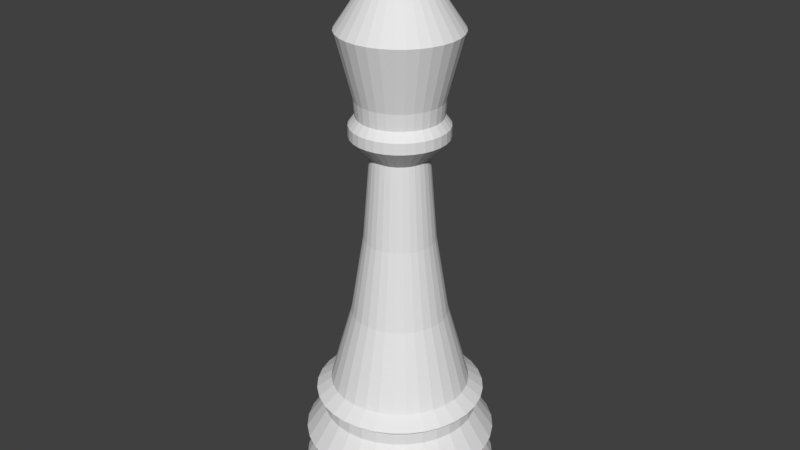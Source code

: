 # Source: whiteKing.blend  (saved by Blender 2.78.0; exported with 4.5.12 LTS)
import bpy
from mathutils import Matrix  # noqa: F401  (used for matrix-valued properties, if any)

bpy.ops.wm.read_factory_settings(use_empty=True)
scene = bpy.context.scene
scene.name = 'Scene'

# ---- collections
col_collection_1 = bpy.data.collections.new('Collection 1'); scene.collection.children.link(col_collection_1)

# ---- world
world_world = bpy.data.worlds.new('World'); scene.world = world_world
world_world.color = (0.05088, 0.05088, 0.05088)
world_world.use_sun_shadow = False
world_world.sun_shadow_jitter_overblur = 0.0
world_world.cycles.sampling_method = 'MANUAL'

# ---- meshes
me_cone_001 = bpy.data.meshes.new('Cone.001')
me_cone_001.from_pydata([(-2.118, 5.899, -2.186), (-1.923, 5.879, -2.186), (-1.735, 5.823, -2.186), (-1.562, 5.73, -2.186), (-1.411, 5.606, -2.186), (-1.286, 5.454, -2.186), (-1.194, 5.281, -2.186), (-1.137, 5.094, -2.186), (-1.118, 4.899, -2.186), (-2.118, 5.899, -1.893), (-1.137, 4.704, -2.186), (-1.194, 4.516, -2.186), (-1.286, 4.343, -2.186), (-1.411, 4.192, -2.186), (-1.562, 4.067, -2.186), (-1.735, 3.975, -2.186), (-1.923, 3.918, -2.186), (-2.118, 3.899, -2.186), (-2.313, 3.918, -2.186), (-2.5, 3.975, -2.186), (-2.673, 4.067, -2.186), (-2.825, 4.192, -2.186), (-2.949, 4.343, -2.186), (-3.042, 4.516, -2.186), (-3.098, 4.704, -2.186), (-3.118, 4.899, -2.186), (-3.098, 5.094, -2.186), (-3.042, 5.281, -2.186), (-2.949, 5.454, -2.186), (-2.825, 5.606, -2.186), (-2.673, 5.73, -2.186), (-2.5, 5.823, -2.186), (-2.313, 5.879, -2.186), (-1.923, 5.879, -1.893), (-1.735, 5.823, -1.893), (-1.562, 5.73, -1.893), (-1.411, 5.606, -1.893), (-1.286, 5.454, -1.893), (-1.194, 5.281, -1.893), (-1.137, 5.094, -1.893), (-1.118, 4.899, -1.893), (-1.137, 4.704, -1.893), (-1.194, 4.516, -1.893), (-1.286, 4.343, -1.893), (-1.411, 4.192, -1.893), (-1.562, 4.067, -1.893), (-1.735, 3.975, -1.893), (-1.923, 3.918, -1.893), (-2.118, 3.899, -1.893), (-2.313, 3.918, -1.893), (-2.5, 3.975, -1.893), (-2.673, 4.067, -1.893), (-2.825, 4.192, -1.893), (-2.949, 4.343, -1.893), (-3.042, 4.516, -1.893), (-3.098, 4.704, -1.893), (-3.118, 4.899, -1.893), (-3.098, 5.094, -1.893), (-3.042, 5.281, -1.893), (-2.949, 5.454, -1.893), (-2.825, 5.606, -1.893), (-2.673, 5.73, -1.893), (-2.5, 5.823, -1.893), (-2.313, 5.879, -1.893), (-2.118, 5.807, -1.707), (-1.94, 5.789, -1.707), (-1.77, 5.738, -1.707), (-1.613, 5.654, -1.707), (-1.476, 5.541, -1.707), (-1.363, 5.403, -1.707), (-1.279, 5.246, -1.707), (-1.227, 5.076, -1.707), (-1.21, 4.899, -1.707), (-1.227, 4.722, -1.707), (-1.279, 4.551, -1.707), (-1.363, 4.394, -1.707), (-1.476, 4.257, -1.707), (-1.613, 4.144, -1.707), (-1.77, 4.06, -1.707), (-1.94, 4.008, -1.707), (-2.118, 3.991, -1.707), (-2.295, 4.008, -1.707), (-2.465, 4.06, -1.707), (-2.622, 4.144, -1.707), (-2.76, 4.257, -1.707), (-2.873, 4.394, -1.707), (-2.957, 4.551, -1.707), (-3.008, 4.722, -1.707), (-3.026, 4.899, -1.707), (-3.008, 5.076, -1.707), (-2.957, 5.246, -1.707), (-2.873, 5.403, -1.707), (-2.76, 5.541, -1.707), (-2.622, 5.654, -1.707), (-2.465, 5.738, -1.707), (-2.295, 5.789, -1.707), (-2.118, 5.888, -1.506), (-1.925, 5.869, -1.506), (-1.739, 5.813, -1.506), (-1.568, 5.721, -1.506), (-1.418, 5.598, -1.506), (-1.295, 5.448, -1.506), (-1.204, 5.277, -1.506), (-1.147, 5.092, -1.506), (-1.128, 4.899, -1.506), (-1.147, 4.706, -1.506), (-1.204, 4.52, -1.506), (-1.295, 4.349, -1.506), (-1.418, 4.199, -1.506), (-1.568, 4.076, -1.506), (-1.739, 3.985, -1.506), (-1.925, 3.928, -1.506), (-2.118, 3.909, -1.506), (-2.311, 3.928, -1.506), (-2.496, 3.985, -1.506), (-2.667, 4.076, -1.506), (-2.817, 4.199, -1.506), (-2.94, 4.349, -1.506), (-3.032, 4.52, -1.506), (-3.088, 4.706, -1.506), (-3.107, 4.899, -1.506), (-3.088, 5.092, -1.506), (-3.032, 5.277, -1.506), (-2.94, 5.448, -1.506), (-2.817, 5.598, -1.506), (-2.667, 5.721, -1.506), (-2.496, 5.813, -1.506), (-2.311, 5.869, -1.506), (-2.118, 5.695, -1.213), (-1.962, 5.68, -1.213), (-1.813, 5.635, -1.213), (-1.675, 5.561, -1.213), (-1.554, 5.462, -1.213), (-1.455, 5.341, -1.213), (-1.382, 5.204, -1.213), (-1.336, 5.054, -1.213), (-1.321, 4.899, -1.213), (-1.336, 4.743, -1.213), (-1.382, 4.594, -1.213), (-1.455, 4.456, -1.213), (-1.554, 4.335, -1.213), (-1.675, 4.236, -1.213), (-1.813, 4.163, -1.213), (-1.962, 4.117, -1.213), (-2.118, 4.102, -1.213), (-2.273, 4.117, -1.213), (-2.423, 4.163, -1.213), (-2.56, 4.236, -1.213), (-2.681, 4.335, -1.213), (-2.78, 4.456, -1.213), (-2.854, 4.594, -1.213), (-2.899, 4.743, -1.213), (-2.914, 4.899, -1.213), (-2.899, 5.054, -1.213), (-2.854, 5.204, -1.213), (-2.78, 5.341, -1.213), (-2.681, 5.462, -1.213), (-2.56, 5.561, -1.213), (-2.423, 5.635, -1.213), (-2.273, 5.68, -1.213), (-2.118, 5.695, -1.085), (-1.962, 5.68, -1.085), (-1.813, 5.635, -1.085), (-1.675, 5.561, -1.085), (-1.554, 5.462, -1.085), (-1.455, 5.341, -1.085), (-1.382, 5.204, -1.085), (-1.336, 5.054, -1.085), (-1.321, 4.899, -1.085), (-1.336, 4.743, -1.085), (-1.382, 4.594, -1.085), (-1.455, 4.456, -1.085), (-1.554, 4.335, -1.085), (-1.675, 4.236, -1.085), (-1.813, 4.163, -1.085), (-1.962, 4.117, -1.085), (-2.118, 4.102, -1.085), (-2.273, 4.117, -1.085), (-2.423, 4.163, -1.085), (-2.56, 4.236, -1.085), (-2.681, 4.335, -1.085), (-2.78, 4.456, -1.085), (-2.854, 4.594, -1.085), (-2.899, 4.743, -1.085), (-2.914, 4.899, -1.085), (-2.899, 5.054, -1.085), (-2.854, 5.204, -1.085), (-2.78, 5.341, -1.085), (-2.681, 5.462, -1.085), (-2.56, 5.561, -1.085), (-2.423, 5.635, -1.085), (-2.273, 5.68, -1.085), (-2.118, 5.77, -1.021), (-1.948, 5.753, -1.021), (-1.784, 5.703, -1.021), (-1.634, 5.623, -1.021), (-1.502, 5.514, -1.021), (-1.394, 5.382, -1.021), (-1.313, 5.232, -1.021), (-1.264, 5.069, -1.021), (-1.247, 4.899, -1.021), (-1.264, 4.729, -1.021), (-1.313, 4.565, -1.021), (-1.394, 4.415, -1.021), (-1.502, 4.283, -1.021), (-1.634, 4.175, -1.021), (-1.784, 4.094, -1.021), (-1.948, 4.045, -1.021), (-2.118, 4.028, -1.021), (-2.288, 4.045, -1.021), (-2.451, 4.094, -1.021), (-2.601, 4.175, -1.021), (-2.733, 4.283, -1.021), (-2.842, 4.415, -1.021), (-2.922, 4.565, -1.021), (-2.972, 4.729, -1.021), (-2.988, 4.899, -1.021), (-2.972, 5.069, -1.021), (-2.922, 5.232, -1.021), (-2.842, 5.382, -1.021), (-2.733, 5.514, -1.021), (-2.601, 5.623, -1.021), (-2.451, 5.703, -1.021), (-2.288, 5.753, -1.021), (-2.118, 5.616, -0.9061), (-1.978, 5.602, -0.9061), (-1.843, 5.561, -0.9061), (-1.719, 5.495, -0.9061), (-1.611, 5.406, -0.9061), (-1.521, 5.297, -0.9061), (-1.455, 5.173, -0.9061), (-1.414, 5.039, -0.9061), (-1.401, 4.899, -0.9061), (-1.414, 4.759, -0.9061), (-1.455, 4.624, -0.9061), (-1.521, 4.5, -0.9061), (-1.611, 4.392, -0.9061), (-1.719, 4.302, -0.9061), (-1.843, 4.236, -0.9061), (-1.978, 4.195, -0.9061), (-2.118, 4.182, -0.9061), (-2.258, 4.195, -0.9061), (-2.392, 4.236, -0.9061), (-2.516, 4.302, -0.9061), (-2.625, 4.392, -0.9061), (-2.714, 4.5, -0.9061), (-2.78, 4.624, -0.9061), (-2.821, 4.759, -0.9061), (-2.835, 4.899, -0.9061), (-2.821, 5.039, -0.9061), (-2.78, 5.173, -0.9061), (-2.714, 5.297, -0.9061), (-2.625, 5.406, -0.9061), (-2.516, 5.495, -0.9061), (-2.392, 5.561, -0.9061), (-2.258, 5.602, -0.9061), (-2.118, 5.391, -0.09512), (-2.022, 5.382, -0.09512), (-1.929, 5.354, -0.09512), (-1.844, 5.308, -0.09512), (-1.769, 5.247, -0.09512), (-1.708, 5.172, -0.09512), (-1.662, 5.087, -0.09512), (-1.634, 4.995, -0.09512), (-1.625, 4.899, -0.09512), (-1.634, 4.803, -0.09512), (-1.662, 4.71, -0.09512), (-1.708, 4.625, -0.09512), (-1.769, 4.55, -0.09512), (-1.844, 4.489, -0.09512), (-1.929, 4.443, -0.09512), (-2.022, 4.415, -0.09512), (-2.118, 4.406, -0.09512), (-2.214, 4.415, -0.09512), (-2.306, 4.443, -0.09512), (-2.391, 4.489, -0.09512), (-2.466, 4.55, -0.09512), (-2.527, 4.625, -0.09512), (-2.573, 4.71, -0.09512), (-2.601, 4.803, -0.09512), (-2.61, 4.899, -0.09512), (-2.601, 4.995, -0.09512), (-2.573, 5.087, -0.09512), (-2.527, 5.172, -0.09512), (-2.466, 5.247, -0.09512), (-2.391, 5.308, -0.09512), (-2.306, 5.354, -0.09512), (-2.214, 5.382, -0.09512), (-2.118, 5.262, 0.7203), (-2.047, 5.255, 0.7203), (-1.979, 5.234, 0.7203), (-1.916, 5.201, 0.7203), (-1.861, 5.155, 0.7203), (-1.816, 5.1, 0.7203), (-1.782, 5.038, 0.7203), (-1.762, 4.97, 0.7203), (-1.755, 4.899, 0.7203), (-1.762, 4.828, 0.7203), (-1.782, 4.76, 0.7203), (-1.816, 4.697, 0.7203), (-1.861, 4.642, 0.7203), (-1.916, 4.597, 0.7203), (-1.979, 4.563, 0.7203), (-2.047, 4.543, 0.7203), (-2.118, 4.536, 0.7203), (-2.188, 4.543, 0.7203), (-2.257, 4.563, 0.7203), (-2.319, 4.597, 0.7203), (-2.374, 4.642, 0.7203), (-2.42, 4.697, 0.7203), (-2.453, 4.76, 0.7203), (-2.474, 4.828, 0.7203), (-2.481, 4.899, 0.7203), (-2.474, 4.97, 0.7203), (-2.453, 5.038, 0.7203), (-2.42, 5.1, 0.7203), (-2.374, 5.155, 0.7203), (-2.319, 5.201, 0.7203), (-2.257, 5.234, 0.7203), (-2.188, 5.255, 0.7203), (-2.118, 5.192, 1.588), (-2.06, 5.187, 1.588), (-2.005, 5.17, 1.588), (-1.954, 5.143, 1.588), (-1.91, 5.106, 1.588), (-1.873, 5.062, 1.588), (-1.846, 5.011, 1.588), (-1.83, 4.956, 1.588), (-1.824, 4.899, 1.588), (-1.83, 4.841, 1.588), (-1.846, 4.786, 1.588), (-1.873, 4.736, 1.588), (-1.91, 4.691, 1.588), (-1.954, 4.654, 1.588), (-2.005, 4.627, 1.588), (-2.06, 4.611, 1.588), (-2.118, 4.605, 1.588), (-2.175, 4.611, 1.588), (-2.23, 4.627, 1.588), (-2.281, 4.654, 1.588), (-2.325, 4.691, 1.588), (-2.362, 4.736, 1.588), (-2.389, 4.786, 1.588), (-2.406, 4.841, 1.588), (-2.411, 4.899, 1.588), (-2.406, 4.956, 1.588), (-2.389, 5.011, 1.588), (-2.362, 5.062, 1.588), (-2.325, 5.106, 1.588), (-2.281, 5.143, 1.588), (-2.23, 5.17, 1.588), (-2.175, 5.187, 1.588), (-2.118, 5.389, 1.795), (-2.022, 5.38, 1.795), (-1.93, 5.352, 1.795), (-1.845, 5.307, 1.795), (-1.771, 5.246, 1.795), (-1.71, 5.171, 1.795), (-1.664, 5.086, 1.795), (-1.636, 4.994, 1.795), (-1.627, 4.899, 1.795), (-1.636, 4.803, 1.795), (-1.664, 4.711, 1.795), (-1.71, 4.626, 1.795), (-1.771, 4.552, 1.795), (-1.845, 4.491, 1.795), (-1.93, 4.445, 1.795), (-2.022, 4.417, 1.795), (-2.118, 4.408, 1.795), (-2.213, 4.417, 1.795), (-2.305, 4.445, 1.795), (-2.39, 4.491, 1.795), (-2.465, 4.552, 1.795), (-2.526, 4.626, 1.795), (-2.571, 4.711, 1.795), (-2.599, 4.803, 1.795), (-2.608, 4.899, 1.795), (-2.599, 4.994, 1.795), (-2.571, 5.086, 1.795), (-2.526, 5.171, 1.795), (-2.465, 5.246, 1.795), (-2.39, 5.307, 1.795), (-2.305, 5.352, 1.795), (-2.213, 5.38, 1.795), (-2.118, 5.389, 1.908), (-2.022, 5.38, 1.908), (-1.93, 5.352, 1.908), (-1.845, 5.307, 1.908), (-1.771, 5.246, 1.908), (-1.71, 5.171, 1.908), (-1.664, 5.086, 1.908), (-1.636, 4.994, 1.908), (-1.627, 4.899, 1.908), (-1.636, 4.803, 1.908), (-1.664, 4.711, 1.908), (-1.71, 4.626, 1.908), (-1.771, 4.552, 1.908), (-1.845, 4.491, 1.908), (-1.93, 4.445, 1.908), (-2.022, 4.417, 1.908), (-2.118, 4.408, 1.908), (-2.213, 4.417, 1.908), (-2.305, 4.445, 1.908), (-2.39, 4.491, 1.908), (-2.465, 4.552, 1.908), (-2.526, 4.626, 1.908), (-2.571, 4.711, 1.908), (-2.599, 4.803, 1.908), (-2.608, 4.899, 1.908), (-2.599, 4.994, 1.908), (-2.571, 5.086, 1.908), (-2.526, 5.171, 1.908), (-2.465, 5.246, 1.908), (-2.39, 5.307, 1.908), (-2.305, 5.352, 1.908), (-2.213, 5.38, 1.908), (-2.118, 5.324, 1.996), (-2.035, 5.316, 1.996), (-1.955, 5.292, 1.996), (-1.881, 5.252, 1.996), (-1.817, 5.199, 1.996), (-1.764, 5.135, 1.996), (-1.725, 5.061, 1.996), (-1.701, 4.982, 1.996), (-1.692, 4.899, 1.996), (-1.701, 4.816, 1.996), (-1.725, 4.736, 1.996), (-1.764, 4.662, 1.996), (-1.817, 4.598, 1.996), (-1.881, 4.545, 1.996), (-1.955, 4.506, 1.996), (-2.035, 4.482, 1.996), (-2.118, 4.473, 1.996), (-2.201, 4.482, 1.996), (-2.28, 4.506, 1.996), (-2.354, 4.545, 1.996), (-2.418, 4.598, 1.996), (-2.471, 4.662, 1.996), (-2.51, 4.736, 1.996), (-2.535, 4.816, 1.996), (-2.543, 4.899, 1.996), (-2.535, 4.982, 1.996), (-2.51, 5.061, 1.996), (-2.471, 5.135, 1.996), (-2.418, 5.199, 1.996), (-2.354, 5.252, 1.996), (-2.28, 5.292, 1.996), (-2.201, 5.316, 1.996), (-2.118, 5.338, 2.166), (-2.032, 5.33, 2.166), (-1.95, 5.305, 2.166), (-1.874, 5.264, 2.166), (-1.807, 5.209, 2.166), (-1.752, 5.143, 2.166), (-1.712, 5.067, 2.166), (-1.687, 4.984, 2.166), (-1.678, 4.899, 2.166), (-1.687, 4.813, 2.166), (-1.712, 4.731, 2.166), (-1.752, 4.655, 2.166), (-1.807, 4.588, 2.166), (-1.874, 4.533, 2.166), (-1.95, 4.493, 2.166), (-2.032, 4.468, 2.166), (-2.118, 4.459, 2.166), (-2.203, 4.468, 2.166), (-2.286, 4.493, 2.166), (-2.362, 4.533, 2.166), (-2.428, 4.588, 2.166), (-2.483, 4.655, 2.166), (-2.523, 4.731, 2.166), (-2.548, 4.813, 2.166), (-2.557, 4.899, 2.166), (-2.548, 4.984, 2.166), (-2.523, 5.067, 2.166), (-2.483, 5.143, 2.166), (-2.428, 5.209, 2.166), (-2.362, 5.264, 2.166), (-2.286, 5.305, 2.166), (-2.203, 5.33, 2.166), (-2.118, 5.25, 3.205), (-2.049, 5.244, 3.205), (-1.983, 5.224, 3.205), (-1.922, 5.191, 3.205), (-1.869, 5.147, 3.205), (-1.825, 5.094, 3.205), (-1.793, 5.033, 3.205), (-1.773, 4.967, 3.205), (-1.766, 4.899, 3.205), (-1.773, 4.83, 3.205), (-1.793, 4.764, 3.205), (-1.825, 4.703, 3.205), (-1.869, 4.65, 3.205), (-1.922, 4.606, 3.205), (-1.983, 4.574, 3.205), (-2.049, 4.554, 3.205), (-2.118, 4.547, 3.205), (-2.186, 4.554, 3.205), (-2.252, 4.574, 3.205), (-2.313, 4.606, 3.205), (-2.366, 4.65, 3.205), (-2.41, 4.703, 3.205), (-2.443, 4.764, 3.205), (-2.463, 4.83, 3.205), (-2.469, 4.899, 3.205), (-2.463, 4.967, 3.205), (-2.443, 5.033, 3.205), (-2.41, 5.094, 3.205), (-2.366, 5.147, 3.205), (-2.313, 5.191, 3.205), (-2.252, 5.224, 3.205), (-2.186, 5.244, 3.205), (-2.237, 5.496, 2.821), (-2.351, 5.462, 2.821), (-2.456, 5.405, 2.821), (-2.549, 5.33, 2.821), (-2.624, 5.237, 2.821), (-2.681, 5.132, 2.821), (-2.715, 5.018, 2.821), (-2.727, 4.899, 2.821), (-2.715, 4.78, 2.821), (-2.681, 4.665, 2.821), (-2.624, 4.56, 2.821), (-2.549, 4.468, 2.821), (-2.456, 4.392, 2.821), (-2.351, 4.336, 2.821), (-2.237, 4.301, 2.821), (-2.118, 4.289, 2.821), (-1.999, 4.301, 2.821), (-1.884, 4.336, 2.821), (-1.779, 4.392, 2.821), (-1.687, 4.468, 2.821), (-1.611, 4.56, 2.821), (-1.555, 4.665, 2.821), (-1.52, 4.78, 2.821), (-1.508, 4.899, 2.821), (-1.52, 5.018, 2.821), (-1.555, 5.132, 2.821), (-1.611, 5.237, 2.821), (-1.687, 5.33, 2.821), (-1.779, 5.405, 2.821), (-1.884, 5.462, 2.821), (-1.999, 5.496, 2.821), (-2.118, 5.508, 2.821), (-2.186, 4.83, 3.205), (-2.049, 4.83, 3.205), (-2.049, 4.967, 3.205), (-2.186, 4.967, 3.205), (-2.186, 4.83, 3.455), (-2.049, 4.83, 3.455), (-2.049, 4.967, 3.455), (-2.186, 4.967, 3.455), (-2.186, 4.83, 3.645), (-2.049, 4.83, 3.645), (-2.049, 4.967, 3.645), (-2.186, 4.967, 3.645), (-2.186, 4.83, 3.872), (-2.049, 4.83, 3.872), (-2.049, 4.967, 3.872), (-2.186, 4.967, 3.872), (-1.784, 4.83, 3.455), (-1.784, 4.967, 3.455), (-1.784, 4.83, 3.645), (-1.784, 4.967, 3.645), (-2.462, 4.83, 3.455), (-2.462, 4.967, 3.455), (-2.462, 4.83, 3.645), (-2.462, 4.967, 3.645)], [], [(20, 21, 52, 51), (0, 1, 33, 9), (27, 28, 59, 58), (62, 63, 95, 94), (7, 8, 40, 39), (21, 22, 53, 52), (28, 29, 60, 59), (32, 0, 9, 63), (25, 26, 57, 56), (1, 2, 34, 33), (15, 16, 47, 46), (22, 23, 54, 53), (29, 30, 61, 60), (8, 10, 41, 40), (2, 3, 35, 34), (16, 17, 48, 47), (23, 24, 55, 54), (30, 31, 62, 61), (10, 11, 42, 41), (3, 4, 36, 35), (17, 18, 49, 48), (24, 25, 56, 55), (31, 32, 63, 62), (11, 12, 43, 42), (4, 5, 37, 36), (18, 19, 50, 49), (12, 13, 44, 43), (5, 6, 38, 37), (19, 20, 51, 50), (26, 27, 58, 57), (13, 14, 45, 44), (6, 7, 39, 38), (0, 32, 31, 30, 29, 28, 27, 26, 25, 24, 23, 22, 21, 20, 19, 18, 17, 16, 15, 14, 13, 12, 11, 10, 8, 7, 6, 5, 4, 3, 2, 1), (14, 15, 46, 45), (82, 83, 115, 114), (48, 49, 81, 80), (55, 56, 88, 87), (41, 42, 74, 73), (34, 35, 67, 66), (54, 55, 87, 86), (61, 62, 94, 93), (47, 48, 80, 79), (40, 41, 73, 72), (33, 34, 66, 65), (53, 54, 86, 85), (60, 61, 93, 92), (46, 47, 79, 78), (39, 40, 72, 71), (9, 33, 65, 64), (52, 53, 85, 84), (59, 60, 92, 91), (45, 46, 78, 77), (38, 39, 71, 70), (51, 52, 84, 83), (58, 59, 91, 90), (44, 45, 77, 76), (37, 38, 70, 69), (50, 51, 83, 82), (57, 58, 90, 89), (43, 44, 76, 75), (36, 37, 69, 68), (49, 50, 82, 81), (56, 57, 89, 88), (42, 43, 75, 74), (63, 9, 64, 95), (35, 36, 68, 67), (111, 112, 144, 143), (95, 64, 96, 127), (68, 69, 101, 100), (81, 82, 114, 113), (94, 95, 127, 126), (67, 68, 100, 99), (80, 81, 113, 112), (93, 94, 126, 125), (66, 67, 99, 98), (79, 80, 112, 111), (92, 93, 125, 124), (65, 66, 98, 97), (78, 79, 111, 110), (91, 92, 124, 123), (64, 65, 97, 96), (77, 78, 110, 109), (90, 91, 123, 122), (76, 77, 109, 108), (89, 90, 122, 121), (75, 76, 108, 107), (88, 89, 121, 120), (74, 75, 107, 106), (87, 88, 120, 119), (73, 74, 106, 105), (86, 87, 119, 118), (72, 73, 105, 104), (85, 86, 118, 117), (71, 72, 104, 103), (84, 85, 117, 116), (70, 71, 103, 102), (83, 84, 116, 115), (69, 70, 102, 101), (140, 141, 173, 172), (124, 125, 157, 156), (97, 98, 130, 129), (110, 111, 143, 142), (123, 124, 156, 155), (96, 97, 129, 128), (109, 110, 142, 141), (122, 123, 155, 154), (108, 109, 141, 140), (121, 122, 154, 153), (107, 108, 140, 139), (120, 121, 153, 152), (106, 107, 139, 138), (119, 120, 152, 151), (105, 106, 138, 137), (118, 119, 151, 150), (104, 105, 137, 136), (117, 118, 150, 149), (103, 104, 136, 135), (116, 117, 149, 148), (102, 103, 135, 134), (115, 116, 148, 147), (101, 102, 134, 133), (114, 115, 147, 146), (127, 96, 128, 159), (100, 101, 133, 132), (113, 114, 146, 145), (126, 127, 159, 158), (99, 100, 132, 131), (112, 113, 145, 144), (125, 126, 158, 157), (98, 99, 131, 130), (169, 170, 202, 201), (153, 154, 186, 185), (139, 140, 172, 171), (152, 153, 185, 184), (138, 139, 171, 170), (151, 152, 184, 183), (137, 138, 170, 169), (150, 151, 183, 182), (136, 137, 169, 168), (149, 150, 182, 181), (135, 136, 168, 167), (148, 149, 181, 180), (134, 135, 167, 166), (147, 148, 180, 179), (133, 134, 166, 165), (146, 147, 179, 178), (159, 128, 160, 191), (132, 133, 165, 164), (145, 146, 178, 177), (158, 159, 191, 190), (131, 132, 164, 163), (144, 145, 177, 176), (157, 158, 190, 189), (130, 131, 163, 162), (143, 144, 176, 175), (156, 157, 189, 188), (129, 130, 162, 161), (142, 143, 175, 174), (155, 156, 188, 187), (128, 129, 161, 160), (141, 142, 174, 173), (154, 155, 187, 186), (198, 199, 231, 230), (182, 183, 215, 214), (168, 169, 201, 200), (181, 182, 214, 213), (167, 168, 200, 199), (180, 181, 213, 212), (166, 167, 199, 198), (179, 180, 212, 211), (165, 166, 198, 197), (178, 179, 211, 210), (191, 160, 192, 223), (164, 165, 197, 196), (177, 178, 210, 209), (190, 191, 223, 222), (163, 164, 196, 195), (176, 177, 209, 208), (189, 190, 222, 221), (162, 163, 195, 194), (175, 176, 208, 207), (188, 189, 221, 220), (161, 162, 194, 193), (174, 175, 207, 206), (187, 188, 220, 219), (160, 161, 193, 192), (173, 174, 206, 205), (186, 187, 219, 218), (172, 173, 205, 204), (185, 186, 218, 217), (171, 172, 204, 203), (184, 185, 217, 216), (170, 171, 203, 202), (183, 184, 216, 215), (233, 234, 266, 265), (211, 212, 244, 243), (197, 198, 230, 229), (210, 211, 243, 242), (223, 192, 224, 255), (196, 197, 229, 228), (209, 210, 242, 241), (222, 223, 255, 254), (195, 196, 228, 227), (208, 209, 241, 240), (221, 222, 254, 253), (194, 195, 227, 226), (207, 208, 240, 239), (220, 221, 253, 252), (193, 194, 226, 225), (206, 207, 239, 238), (219, 220, 252, 251), (192, 193, 225, 224), (205, 206, 238, 237), (218, 219, 251, 250), (204, 205, 237, 236), (217, 218, 250, 249), (203, 204, 236, 235), (216, 217, 249, 248), (202, 203, 235, 234), (215, 216, 248, 247), (201, 202, 234, 233), (214, 215, 247, 246), (200, 201, 233, 232), (213, 214, 246, 245), (199, 200, 232, 231), (212, 213, 245, 244), (262, 263, 295, 294), (246, 247, 279, 278), (232, 233, 265, 264), (245, 246, 278, 277), (231, 232, 264, 263), (244, 245, 277, 276), (230, 231, 263, 262), (243, 244, 276, 275), (229, 230, 262, 261), (242, 243, 275, 274), (255, 224, 256, 287), (228, 229, 261, 260), (241, 242, 274, 273), (254, 255, 287, 286), (227, 228, 260, 259), (240, 241, 273, 272), (253, 254, 286, 285), (226, 227, 259, 258), (239, 240, 272, 271), (252, 253, 285, 284), (225, 226, 258, 257), (238, 239, 271, 270), (251, 252, 284, 283), (224, 225, 257, 256), (237, 238, 270, 269), (250, 251, 283, 282), (236, 237, 269, 268), (249, 250, 282, 281), (235, 236, 268, 267), (248, 249, 281, 280), (234, 235, 267, 266), (247, 248, 280, 279), (291, 292, 324, 323), (275, 276, 308, 307), (261, 262, 294, 293), (274, 275, 307, 306), (287, 256, 288, 319), (260, 261, 293, 292), (273, 274, 306, 305), (286, 287, 319, 318), (259, 260, 292, 291), (272, 273, 305, 304), (285, 286, 318, 317), (258, 259, 291, 290), (271, 272, 304, 303), (284, 285, 317, 316), (257, 258, 290, 289), (270, 271, 303, 302), (283, 284, 316, 315), (256, 257, 289, 288), (269, 270, 302, 301), (282, 283, 315, 314), (268, 269, 301, 300), (281, 282, 314, 313), (267, 268, 300, 299), (280, 281, 313, 312), (266, 267, 299, 298), (279, 280, 312, 311), (265, 266, 298, 297), (278, 279, 311, 310), (264, 265, 297, 296), (277, 278, 310, 309), (263, 264, 296, 295), (276, 277, 309, 308), (320, 321, 353, 352), (304, 305, 337, 336), (317, 318, 350, 349), (290, 291, 323, 322), (303, 304, 336, 335), (316, 317, 349, 348), (289, 290, 322, 321), (302, 303, 335, 334), (315, 316, 348, 347), (288, 289, 321, 320), (301, 302, 334, 333), (314, 315, 347, 346), (300, 301, 333, 332), (313, 314, 346, 345), (299, 300, 332, 331), (312, 313, 345, 344), (298, 299, 331, 330), (311, 312, 344, 343), (297, 298, 330, 329), (310, 311, 343, 342), (296, 297, 329, 328), (309, 310, 342, 341), (295, 296, 328, 327), (308, 309, 341, 340), (294, 295, 327, 326), (307, 308, 340, 339), (293, 294, 326, 325), (306, 307, 339, 338), (319, 288, 320, 351), (292, 293, 325, 324), (305, 306, 338, 337), (318, 319, 351, 350), (356, 357, 389, 388), (333, 334, 366, 365), (346, 347, 379, 378), (332, 333, 365, 364), (345, 346, 378, 377), (331, 332, 364, 363), (344, 345, 377, 376), (330, 331, 363, 362), (343, 344, 376, 375), (329, 330, 362, 361), (342, 343, 375, 374), (328, 329, 361, 360), (341, 342, 374, 373), (327, 328, 360, 359), (340, 341, 373, 372), (326, 327, 359, 358), (339, 340, 372, 371), (325, 326, 358, 357), (338, 339, 371, 370), (351, 320, 352, 383), (324, 325, 357, 356), (337, 338, 370, 369), (350, 351, 383, 382), (323, 324, 356, 355), (336, 337, 369, 368), (349, 350, 382, 381), (322, 323, 355, 354), (335, 336, 368, 367), (348, 349, 381, 380), (321, 322, 354, 353), (334, 335, 367, 366), (347, 348, 380, 379), (385, 386, 418, 417), (369, 370, 402, 401), (382, 383, 415, 414), (355, 356, 388, 387), (368, 369, 401, 400), (381, 382, 414, 413), (354, 355, 387, 386), (367, 368, 400, 399), (380, 381, 413, 412), (353, 354, 386, 385), (366, 367, 399, 398), (379, 380, 412, 411), (352, 353, 385, 384), (365, 366, 398, 397), (378, 379, 411, 410), (364, 365, 397, 396), (377, 378, 410, 409), (363, 364, 396, 395), (376, 377, 409, 408), (362, 363, 395, 394), (375, 376, 408, 407), (361, 362, 394, 393), (374, 375, 407, 406), (360, 361, 393, 392), (373, 374, 406, 405), (359, 360, 392, 391), (372, 373, 405, 404), (358, 359, 391, 390), (371, 372, 404, 403), (357, 358, 390, 389), (370, 371, 403, 402), (383, 352, 384, 415), (427, 428, 460, 459), (398, 399, 431, 430), (411, 412, 444, 443), (384, 385, 417, 416), (397, 398, 430, 429), (410, 411, 443, 442), (396, 397, 429, 428), (409, 410, 442, 441), (395, 396, 428, 427), (408, 409, 441, 440), (394, 395, 427, 426), (407, 408, 440, 439), (393, 394, 426, 425), (406, 407, 439, 438), (392, 393, 425, 424), (405, 406, 438, 437), (391, 392, 424, 423), (404, 405, 437, 436), (390, 391, 423, 422), (403, 404, 436, 435), (389, 390, 422, 421), (402, 403, 435, 434), (415, 384, 416, 447), (388, 389, 421, 420), (401, 402, 434, 433), (414, 415, 447, 446), (387, 388, 420, 419), (400, 401, 433, 432), (413, 414, 446, 445), (386, 387, 419, 418), (399, 400, 432, 431), (412, 413, 445, 444), (440, 441, 473, 472), (426, 427, 459, 458), (439, 440, 472, 471), (425, 426, 458, 457), (438, 439, 471, 470), (424, 425, 457, 456), (437, 438, 470, 469), (423, 424, 456, 455), (436, 437, 469, 468), (422, 423, 455, 454), (435, 436, 468, 467), (421, 422, 454, 453), (434, 435, 467, 466), (447, 416, 448, 479), (420, 421, 453, 452), (433, 434, 466, 465), (446, 447, 479, 478), (419, 420, 452, 451), (432, 433, 465, 464), (445, 446, 478, 477), (418, 419, 451, 450), (431, 432, 464, 463), (444, 445, 477, 476), (417, 418, 450, 449), (430, 431, 463, 462), (443, 444, 476, 475), (416, 417, 449, 448), (429, 430, 462, 461), (442, 443, 475, 474), (428, 429, 461, 460), (441, 442, 474, 473), (540, 539, 484, 483), (530, 529, 494, 493), (461, 462, 529, 530), (516, 515, 508, 507), (529, 528, 495, 494), (543, 542, 481, 480), (512, 543, 480, 511), (517, 516, 507, 506), (531, 530, 493, 492), (524, 523, 500, 499), (518, 517, 506, 505), (532, 531, 492, 491), (519, 518, 505, 504), (533, 532, 491, 490), (520, 519, 504, 503), (534, 533, 490, 489), (521, 520, 503, 502), (535, 534, 489, 488), (522, 521, 502, 501), (476, 477, 514, 515), (536, 535, 488, 487), (487, 546, 481, 482, 483, 484, 485, 486), (526, 525, 498, 497), (513, 512, 511, 510), (537, 536, 487, 486), (538, 537, 486, 485), (525, 524, 499, 498), (539, 538, 485, 484), (527, 526, 497, 496), (514, 513, 510, 509), (541, 540, 483, 482), (528, 527, 496, 495), (515, 514, 509, 508), (542, 541, 482, 481), (479, 448, 543, 512), (448, 449, 542, 543), (466, 467, 524, 525), (475, 476, 515, 516), (453, 454, 537, 538), (462, 463, 528, 529), (467, 468, 523, 524), (449, 450, 541, 542), (468, 469, 522, 523), (454, 455, 536, 537), (523, 522, 501, 500), (463, 464, 527, 528), (469, 470, 521, 522), (450, 451, 540, 541), (456, 457, 534, 535), (477, 478, 513, 514), (472, 473, 518, 519), (470, 471, 520, 521), (464, 465, 526, 527), (459, 460, 531, 532), (457, 458, 533, 534), (451, 452, 539, 540), (473, 474, 517, 518), (471, 472, 519, 520), (478, 479, 512, 513), (460, 461, 530, 531), (458, 459, 532, 533), (465, 466, 525, 526), (474, 475, 516, 517), (455, 456, 535, 536), (452, 453, 538, 539), (505, 547, 544, 503), (487, 488, 489), (489, 490, 491, 492, 493, 494, 495, 545), (503, 504, 505), (545, 495, 497, 544), (544, 497, 498, 499, 500, 501, 502, 503), (497, 495, 496), (481, 546, 547, 511), (511, 547, 505, 506, 507, 508, 509, 510), (511, 480, 481), (547, 546, 550, 551), (545, 546, 487, 489), (548, 551, 565, 564), (545, 544, 548, 549), (544, 547, 551, 548), (546, 545, 549, 550), (554, 553, 557, 558), (549, 548, 552, 553), (554, 550, 561, 563), (551, 550, 554, 555), (556, 559, 558, 557), (555, 554, 558, 559), (552, 555, 559, 556), (553, 552, 556, 557), (561, 560, 562, 563), (553, 554, 563, 562), (550, 549, 560, 561), (549, 553, 562, 560), (564, 565, 567, 566), (552, 548, 564, 566), (551, 555, 567, 565), (555, 552, 566, 567)])
me_cone_001.use_remesh_preserve_volume = False
me_cone_001.use_remesh_preserve_attributes = False
me_cone_001.use_mirror_vertex_groups = False
me_cone_001.update()

# ---- objects
ob_cone = bpy.data.objects.new('Cone', me_cone_001)

# ---- transforms, parenting, visibility, modifiers, constraints
ob_cone.location = (2.117, -4.888, 2.204)
ob_cone.lineart.crease_threshold = 0.0

# ---- collection membership
col_collection_1.objects.link(ob_cone)

# ---- scene / render settings (as saved in the file)
scene.frame_start = 1; scene.frame_end = 250; scene.frame_set(1)
scene.render.engine = 'BLENDER_EEVEE_NEXT'
scene.render.resolution_percentage = 50
scene.render.dither_intensity = 0.0
scene.cycles.use_denoising = False
scene.cycles.samples = 128
scene.cycles.sampling_pattern = 'TABULATED_SOBOL'
scene.cycles.light_sampling_threshold = 0.0
scene.cycles.use_adaptive_sampling = False
scene.cycles.use_light_tree = False
scene.cycles.blur_glossy = 0.0
scene.cycles.sample_clamp_indirect = 0.0
scene.view_settings.view_transform = 'Standard'
bpy.context.view_layer.update()

# ---- added for rendering (the .blend has no active camera and no usable light): camera, sun
cam_auto = bpy.data.cameras.new('AutoCamera')
cam_auto.lens = 50.0
cam_auto.sensor_width = 36.0
cam_auto.clip_end = 1000.0
ob_auto_camera = bpy.data.objects.new('AutoCamera', cam_auto)
scene.collection.objects.link(ob_auto_camera)
ob_auto_camera.location = (6.18598, -7.4127, 7.99644)
ob_auto_camera.rotation_euler = (1.09748, -7.21219e-08, 0.694738)
scene.camera = ob_auto_camera
light_auto_sun = bpy.data.lights.new('AutoSun', 'SUN')
light_auto_sun.energy = 3.0
light_auto_sun.angle = 0.0523599
ob_auto_sun = bpy.data.objects.new('AutoSun', light_auto_sun)
scene.collection.objects.link(ob_auto_sun)
ob_auto_sun.rotation_euler = (0.872665, 0.174533, 0.523599)
bpy.context.view_layer.update()
